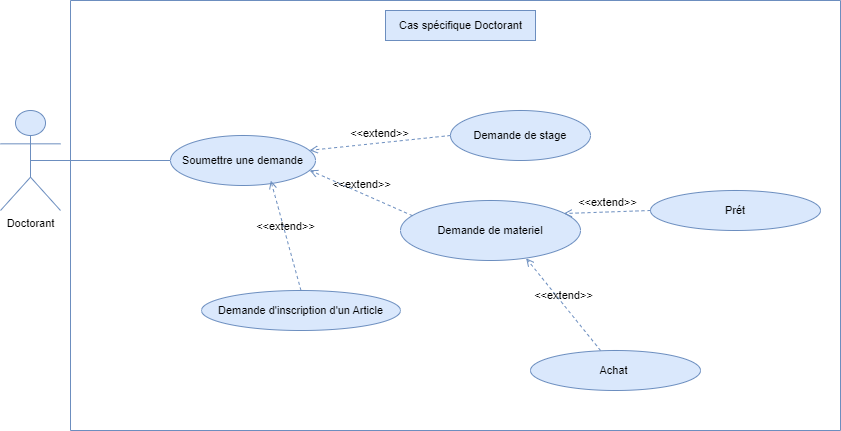

The diagram above was exported from draw.io. Its source (the exported page's mxGraphModel, read from the mxfile embedded in the PNG):
<mxGraphModel dx="1022" dy="640" grid="1" gridSize="10" guides="1" tooltips="1" connect="1" arrows="1" fold="1" page="1" pageScale="1" pageWidth="1654" pageHeight="1169" math="0" shadow="0">
  <root>
    <mxCell id="0" />
    <mxCell id="1" parent="0" />
    <mxCell id="0lSIHWIBP5d7GFEBeuP--4" value="" style="endArrow=none;html=1;rounded=0;entryDx=0;entryDy=0;fontSize=11;fillColor=#dae8fc;strokeColor=#6c8ebf;swimlaneLine=1;exitX=0.5;exitY=0.5;exitDx=0;exitDy=0;exitPerimeter=0;entryX=0;entryY=0.5;fontStyle=0;align=center;labelBackgroundColor=none;fontColor=default;textShadow=0;" parent="1" source="0lSIHWIBP5d7GFEBeuP--3" target="0lSIHWIBP5d7GFEBeuP--6" edge="1">
      <mxGeometry width="50" height="50" relative="1" as="geometry">
        <mxPoint x="175" y="160" as="sourcePoint" />
        <mxPoint x="620" y="115" as="targetPoint" />
      </mxGeometry>
    </mxCell>
    <mxCell id="0lSIHWIBP5d7GFEBeuP--5" value="" style="swimlane;startSize=0;fillColor=#dae8fc;strokeColor=#6c8ebf;fontStyle=0;fontSize=11;labelBackgroundColor=none;textShadow=0;html=1;" parent="1" vertex="1">
      <mxGeometry x="210" y="10" width="770" height="430" as="geometry" />
    </mxCell>
    <mxCell id="0lSIHWIBP5d7GFEBeuP--6" value="Soumettre une demande" style="ellipse;whiteSpace=wrap;html=1;fontSize=11;fillColor=#dae8fc;strokeColor=#6c8ebf;shadow=0;swimlaneLine=1;snapToPoint=1;fontStyle=0;align=center;labelBackgroundColor=none;textShadow=0;" parent="0lSIHWIBP5d7GFEBeuP--5" vertex="1">
      <mxGeometry x="100" y="135" width="145" height="50" as="geometry" />
    </mxCell>
    <mxCell id="0lSIHWIBP5d7GFEBeuP--7" value="Demande de stage" style="ellipse;whiteSpace=wrap;html=1;fontSize=11;fillColor=#dae8fc;strokeColor=#6c8ebf;shadow=0;swimlaneLine=1;snapToPoint=1;fontStyle=0;align=center;labelBackgroundColor=none;textShadow=0;" parent="0lSIHWIBP5d7GFEBeuP--5" vertex="1">
      <mxGeometry x="380" y="110" width="140" height="50" as="geometry" />
    </mxCell>
    <mxCell id="0lSIHWIBP5d7GFEBeuP--8" value="&amp;lt;&amp;lt;extend&amp;gt;&amp;gt;" style="html=1;verticalAlign=bottom;labelBackgroundColor=none;endArrow=open;endFill=0;dashed=1;rounded=0;entryX=0.959;entryY=0.297;entryDx=0;entryDy=0;entryPerimeter=0;fontSize=11;fillColor=#dae8fc;strokeColor=#6c8ebf;shadow=0;swimlaneLine=1;snapToPoint=1;fontStyle=0;align=center;fontColor=default;textShadow=0;" parent="0lSIHWIBP5d7GFEBeuP--5" source="0lSIHWIBP5d7GFEBeuP--7" target="0lSIHWIBP5d7GFEBeuP--6" edge="1">
      <mxGeometry width="160" relative="1" as="geometry">
        <mxPoint x="420" y="99" as="sourcePoint" />
        <mxPoint x="580" y="99" as="targetPoint" />
      </mxGeometry>
    </mxCell>
    <mxCell id="0lSIHWIBP5d7GFEBeuP--9" value="Demande de materiel" style="ellipse;whiteSpace=wrap;html=1;fontSize=11;fillColor=#dae8fc;strokeColor=#6c8ebf;shadow=0;swimlaneLine=1;snapToPoint=1;fontStyle=0;align=center;labelBackgroundColor=none;textShadow=0;" parent="0lSIHWIBP5d7GFEBeuP--5" vertex="1">
      <mxGeometry x="330" y="200" width="180" height="60" as="geometry" />
    </mxCell>
    <mxCell id="0lSIHWIBP5d7GFEBeuP--10" value="&amp;lt;&amp;lt;extend&amp;gt;&amp;gt;" style="html=1;verticalAlign=bottom;labelBackgroundColor=none;endArrow=open;endFill=0;dashed=1;rounded=0;exitX=0.066;exitY=0.253;exitDx=0;exitDy=0;entryX=0.96;entryY=0.696;entryDx=0;entryDy=0;entryPerimeter=0;fontSize=11;fillColor=#dae8fc;strokeColor=#6c8ebf;shadow=0;swimlaneLine=1;snapToPoint=1;fontStyle=0;align=center;fontColor=default;textShadow=0;exitPerimeter=0;" parent="0lSIHWIBP5d7GFEBeuP--5" source="0lSIHWIBP5d7GFEBeuP--9" target="0lSIHWIBP5d7GFEBeuP--6" edge="1">
      <mxGeometry width="160" relative="1" as="geometry">
        <mxPoint x="685" y="124" as="sourcePoint" />
        <mxPoint x="534" y="188" as="targetPoint" />
      </mxGeometry>
    </mxCell>
    <mxCell id="0lSIHWIBP5d7GFEBeuP--11" value="Achat&amp;nbsp;" style="ellipse;whiteSpace=wrap;html=1;fontSize=11;fillColor=#dae8fc;strokeColor=#6c8ebf;shadow=0;swimlaneLine=1;snapToPoint=1;fontStyle=0;align=center;labelBackgroundColor=none;textShadow=0;" parent="0lSIHWIBP5d7GFEBeuP--5" vertex="1">
      <mxGeometry x="460" y="350" width="170" height="40" as="geometry" />
    </mxCell>
    <mxCell id="0lSIHWIBP5d7GFEBeuP--12" value="&amp;lt;&amp;lt;extend&amp;gt;&amp;gt;" style="html=1;verticalAlign=bottom;labelBackgroundColor=none;endArrow=open;endFill=0;dashed=1;rounded=0;fontSize=11;fillColor=#dae8fc;strokeColor=#6c8ebf;shadow=0;swimlaneLine=1;snapToPoint=1;fontStyle=0;align=center;fontColor=default;textShadow=0;exitX=0.412;exitY=0;exitDx=0;exitDy=0;exitPerimeter=0;entryX=0.698;entryY=0.963;entryDx=0;entryDy=0;entryPerimeter=0;" parent="0lSIHWIBP5d7GFEBeuP--5" source="0lSIHWIBP5d7GFEBeuP--11" target="0lSIHWIBP5d7GFEBeuP--9" edge="1">
      <mxGeometry width="160" relative="1" as="geometry">
        <mxPoint x="600" y="350" as="sourcePoint" />
        <mxPoint x="479" y="207" as="targetPoint" />
      </mxGeometry>
    </mxCell>
    <mxCell id="0lSIHWIBP5d7GFEBeuP--13" value="Prét" style="ellipse;whiteSpace=wrap;html=1;fontSize=11;fillColor=#dae8fc;strokeColor=#6c8ebf;shadow=0;swimlaneLine=1;snapToPoint=1;fontStyle=0;align=center;labelBackgroundColor=none;textShadow=0;" parent="0lSIHWIBP5d7GFEBeuP--5" vertex="1">
      <mxGeometry x="580" y="190" width="170" height="40" as="geometry" />
    </mxCell>
    <mxCell id="0lSIHWIBP5d7GFEBeuP--14" value="&amp;lt;&amp;lt;extend&amp;gt;&amp;gt;" style="html=1;verticalAlign=bottom;labelBackgroundColor=none;endArrow=open;endFill=0;dashed=1;rounded=0;fontSize=11;fillColor=#dae8fc;strokeColor=#6c8ebf;shadow=0;swimlaneLine=1;snapToPoint=1;fontStyle=0;align=center;fontColor=default;textShadow=0;entryX=0.907;entryY=0.217;entryDx=0;entryDy=0;entryPerimeter=0;" parent="0lSIHWIBP5d7GFEBeuP--5" source="0lSIHWIBP5d7GFEBeuP--13" target="0lSIHWIBP5d7GFEBeuP--9" edge="1">
      <mxGeometry width="160" relative="1" as="geometry">
        <mxPoint x="601" y="453" as="sourcePoint" />
        <mxPoint x="690" y="410" as="targetPoint" />
      </mxGeometry>
    </mxCell>
    <mxCell id="0lSIHWIBP5d7GFEBeuP--15" value="Cas spécifique Doctorant" style="text;html=1;align=center;verticalAlign=middle;resizable=0;points=[];autosize=1;strokeColor=#6c8ebf;fillColor=#dae8fc;fontStyle=0;fontSize=11;labelBackgroundColor=none;textShadow=0;" parent="0lSIHWIBP5d7GFEBeuP--5" vertex="1">
      <mxGeometry x="315" y="10" width="150" height="30" as="geometry" />
    </mxCell>
    <mxCell id="0lSIHWIBP5d7GFEBeuP--20" value="Demande d'inscription d'un Article" style="ellipse;whiteSpace=wrap;html=1;fontSize=11;fillColor=#dae8fc;strokeColor=#6c8ebf;shadow=0;swimlaneLine=1;snapToPoint=1;fontStyle=0;align=center;labelBackgroundColor=none;textShadow=0;" parent="0lSIHWIBP5d7GFEBeuP--5" vertex="1">
      <mxGeometry x="131" y="290" width="199" height="40" as="geometry" />
    </mxCell>
    <mxCell id="c7SqUrXG3MwalAngWk-G-2" value="&amp;lt;&amp;lt;extend&amp;gt;&amp;gt;" style="html=1;verticalAlign=bottom;labelBackgroundColor=none;endArrow=open;endFill=0;dashed=1;rounded=0;exitX=0.5;exitY=0;exitDx=0;exitDy=0;entryX=0.692;entryY=0.904;entryDx=0;entryDy=0;entryPerimeter=0;fontSize=11;fillColor=#dae8fc;strokeColor=#6c8ebf;shadow=0;swimlaneLine=1;snapToPoint=1;fontStyle=0;align=center;fontColor=default;textShadow=0;" edge="1" parent="0lSIHWIBP5d7GFEBeuP--5" source="0lSIHWIBP5d7GFEBeuP--20" target="0lSIHWIBP5d7GFEBeuP--6">
      <mxGeometry width="160" relative="1" as="geometry">
        <mxPoint x="409" y="270" as="sourcePoint" />
        <mxPoint x="249" y="180" as="targetPoint" />
      </mxGeometry>
    </mxCell>
    <mxCell id="0lSIHWIBP5d7GFEBeuP--3" value="&lt;div&gt;Doctorant&lt;/div&gt;" style="shape=umlActor;verticalLabelPosition=bottom;verticalAlign=top;html=1;outlineConnect=0;swimlaneLine=1;fillColor=#dae8fc;strokeColor=#6c8ebf;fontStyle=0;align=center;fontSize=11;labelBackgroundColor=none;textShadow=0;" parent="1" vertex="1">
      <mxGeometry x="140" y="120" width="60" height="100" as="geometry" />
    </mxCell>
  </root>
</mxGraphModel>